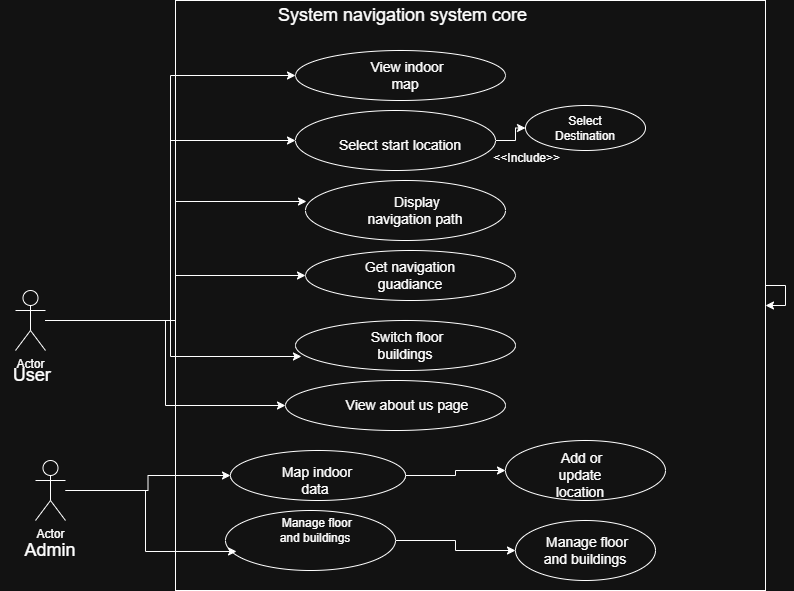

The diagram above was exported from draw.io. Its source (the exported page's mxGraphModel, read from the mxfile embedded in the PNG):
<mxGraphModel dx="1714" dy="476" grid="1" gridSize="10" guides="1" tooltips="1" connect="1" arrows="1" fold="1" page="1" pageScale="1" pageWidth="850" pageHeight="1100" math="0" shadow="0">
  <root>
    <mxCell id="0" />
    <mxCell id="1" parent="0" />
    <mxCell id="aWfd1UgrBaOiKT3_vHdw-1" parent="1" style="whiteSpace=wrap;html=1;aspect=fixed;" value="" vertex="1">
      <mxGeometry height="590" width="590" x="170" y="30" as="geometry" />
    </mxCell>
    <mxCell id="aWfd1UgrBaOiKT3_vHdw-2" parent="1" style="ellipse;whiteSpace=wrap;html=1;" value="" vertex="1">
      <mxGeometry height="50" width="210" x="290" y="80" as="geometry" />
    </mxCell>
    <mxCell id="aWfd1UgrBaOiKT3_vHdw-3" parent="1" style="text;html=1;whiteSpace=wrap;strokeColor=none;fillColor=none;align=center;verticalAlign=middle;rounded=0;" value="&amp;nbsp;" vertex="1">
      <mxGeometry height="30" width="60" x="395" y="65" as="geometry" />
    </mxCell>
    <mxCell id="aWfd1UgrBaOiKT3_vHdw-4" parent="1" style="text;html=1;whiteSpace=wrap;align=center;verticalAlign=middle;rounded=0;" value="&lt;font style=&quot;font-size: 18px;&quot;&gt;&amp;nbsp;System navigation system core&lt;/font&gt;" vertex="1">
      <mxGeometry height="30" width="310" x="240" y="30" as="geometry" />
    </mxCell>
    <mxCell id="aWfd1UgrBaOiKT3_vHdw-5" parent="1" style="text;html=1;whiteSpace=wrap;strokeColor=none;fillColor=none;align=center;verticalAlign=middle;rounded=0;" value="&lt;font style=&quot;font-size: 14px;&quot;&gt;&amp;nbsp;View indoor map&lt;/font&gt;" vertex="1">
      <mxGeometry height="30" width="100" x="350" y="90" as="geometry" />
    </mxCell>
    <mxCell id="aWfd1UgrBaOiKT3_vHdw-14" edge="1" parent="1" source="aWfd1UgrBaOiKT3_vHdw-6" style="edgeStyle=orthogonalEdgeStyle;rounded=0;orthogonalLoop=1;jettySize=auto;html=1;entryX=0;entryY=0.5;entryDx=0;entryDy=0;" target="aWfd1UgrBaOiKT3_vHdw-8">
      <mxGeometry relative="1" as="geometry" />
    </mxCell>
    <mxCell id="aWfd1UgrBaOiKT3_vHdw-6" parent="1" style="ellipse;whiteSpace=wrap;html=1;" value="" vertex="1">
      <mxGeometry height="60" width="200" x="290" y="140" as="geometry" />
    </mxCell>
    <mxCell id="aWfd1UgrBaOiKT3_vHdw-7" parent="1" style="text;html=1;whiteSpace=wrap;strokeColor=none;fillColor=none;align=center;verticalAlign=middle;rounded=0;" value="&lt;font style=&quot;font-size: 14px;&quot;&gt;Select start location&lt;/font&gt;" vertex="1">
      <mxGeometry height="30" width="130" x="330" y="160" as="geometry" />
    </mxCell>
    <mxCell id="aWfd1UgrBaOiKT3_vHdw-8" parent="1" style="ellipse;whiteSpace=wrap;html=1;" value="" vertex="1">
      <mxGeometry height="45" width="120" x="520" y="135" as="geometry" />
    </mxCell>
    <mxCell id="aWfd1UgrBaOiKT3_vHdw-9" parent="1" style="text;html=1;whiteSpace=wrap;strokeColor=none;fillColor=none;align=center;verticalAlign=middle;rounded=0;" value="Select Destination" vertex="1">
      <mxGeometry height="30" width="60" x="550" y="143" as="geometry" />
    </mxCell>
    <mxCell id="aWfd1UgrBaOiKT3_vHdw-12" parent="1" style="text;html=1;whiteSpace=wrap;strokeColor=none;fillColor=none;align=center;verticalAlign=middle;rounded=0;" value="&amp;nbsp;&amp;lt;&amp;lt;Include&amp;gt;&amp;gt;" vertex="1">
      <mxGeometry height="30" width="80" x="480" y="173" as="geometry" />
    </mxCell>
    <mxCell id="aWfd1UgrBaOiKT3_vHdw-13" parent="1" style="ellipse;whiteSpace=wrap;html=1;" value="" vertex="1">
      <mxGeometry height="60" width="200" x="300" y="210" as="geometry" />
    </mxCell>
    <mxCell id="aWfd1UgrBaOiKT3_vHdw-15" parent="1" style="text;html=1;whiteSpace=wrap;strokeColor=none;fillColor=none;align=center;verticalAlign=middle;rounded=0;" value="&lt;font style=&quot;font-size: 14px;&quot;&gt;&amp;nbsp;Display navigation path&lt;/font&gt;" vertex="1">
      <mxGeometry height="30" width="100" x="360" y="225" as="geometry" />
    </mxCell>
    <mxCell id="aWfd1UgrBaOiKT3_vHdw-17" parent="1" style="ellipse;whiteSpace=wrap;html=1;" value="" vertex="1">
      <mxGeometry height="50" width="210" x="300" y="280" as="geometry" />
    </mxCell>
    <mxCell id="aWfd1UgrBaOiKT3_vHdw-18" parent="1" style="text;html=1;whiteSpace=wrap;strokeColor=none;fillColor=none;align=center;verticalAlign=middle;rounded=0;" value="&lt;font style=&quot;font-size: 14px;&quot;&gt;Get navigation guadiance&lt;/font&gt;" vertex="1">
      <mxGeometry height="30" width="120" x="345" y="290" as="geometry" />
    </mxCell>
    <mxCell id="aWfd1UgrBaOiKT3_vHdw-19" parent="1" style="ellipse;whiteSpace=wrap;html=1;" value="" vertex="1">
      <mxGeometry height="50" width="220" x="290" y="350" as="geometry" />
    </mxCell>
    <mxCell id="aWfd1UgrBaOiKT3_vHdw-20" parent="1" style="text;html=1;whiteSpace=wrap;strokeColor=none;fillColor=none;align=center;verticalAlign=middle;rounded=0;" value="&lt;font style=&quot;font-size: 14px;&quot;&gt;&amp;nbsp;Switch floor buildings&lt;/font&gt;" vertex="1">
      <mxGeometry height="30" width="120" x="340" y="360" as="geometry" />
    </mxCell>
    <mxCell id="aWfd1UgrBaOiKT3_vHdw-21" parent="1" style="ellipse;whiteSpace=wrap;html=1;" value="" vertex="1">
      <mxGeometry height="50" width="220" x="280" y="410" as="geometry" />
    </mxCell>
    <mxCell id="aWfd1UgrBaOiKT3_vHdw-22" parent="1" style="text;html=1;whiteSpace=wrap;strokeColor=none;fillColor=none;align=center;verticalAlign=middle;rounded=0;" value="&lt;font style=&quot;font-size: 14px;&quot;&gt;&amp;nbsp;View about us page&lt;/font&gt;" vertex="1">
      <mxGeometry height="30" width="140" x="330" y="420" as="geometry" />
    </mxCell>
    <mxCell id="aWfd1UgrBaOiKT3_vHdw-32" edge="1" parent="1" source="aWfd1UgrBaOiKT3_vHdw-23" style="edgeStyle=orthogonalEdgeStyle;rounded=0;orthogonalLoop=1;jettySize=auto;html=1;" target="aWfd1UgrBaOiKT3_vHdw-27" value="">
      <mxGeometry relative="1" as="geometry" />
    </mxCell>
    <mxCell id="aWfd1UgrBaOiKT3_vHdw-23" parent="1" style="ellipse;whiteSpace=wrap;html=1;" value="" vertex="1">
      <mxGeometry height="50" width="175" x="225" y="480" as="geometry" />
    </mxCell>
    <mxCell id="aWfd1UgrBaOiKT3_vHdw-24" parent="1" style="text;html=1;whiteSpace=wrap;strokeColor=none;fillColor=none;align=center;verticalAlign=middle;rounded=0;" value="&lt;font style=&quot;font-size: 14px;&quot;&gt;&amp;nbsp;Map indoor data&lt;/font&gt;" vertex="1">
      <mxGeometry height="20" width="100" x="260" y="500" as="geometry" />
    </mxCell>
    <mxCell id="aWfd1UgrBaOiKT3_vHdw-33" edge="1" parent="1" source="aWfd1UgrBaOiKT3_vHdw-25" style="edgeStyle=orthogonalEdgeStyle;rounded=0;orthogonalLoop=1;jettySize=auto;html=1;" target="aWfd1UgrBaOiKT3_vHdw-29">
      <mxGeometry relative="1" as="geometry" />
    </mxCell>
    <mxCell id="aWfd1UgrBaOiKT3_vHdw-25" parent="1" style="ellipse;whiteSpace=wrap;html=1;" value="" vertex="1">
      <mxGeometry height="60" width="170" x="220" y="540" as="geometry" />
    </mxCell>
    <mxCell id="aWfd1UgrBaOiKT3_vHdw-26" parent="1" style="text;html=1;whiteSpace=wrap;strokeColor=none;fillColor=none;align=center;verticalAlign=middle;rounded=0;" value="&amp;nbsp;Manage floor and buildings" vertex="1">
      <mxGeometry height="20" width="80" x="270" y="550" as="geometry" />
    </mxCell>
    <mxCell id="aWfd1UgrBaOiKT3_vHdw-27" parent="1" style="ellipse;whiteSpace=wrap;html=1;" value="" vertex="1">
      <mxGeometry height="60" width="160" x="500" y="470" as="geometry" />
    </mxCell>
    <mxCell id="aWfd1UgrBaOiKT3_vHdw-28" parent="1" style="text;html=1;whiteSpace=wrap;strokeColor=none;fillColor=none;align=center;verticalAlign=middle;rounded=0;" value="&lt;font style=&quot;font-size: 14px;&quot;&gt;&amp;nbsp;Add or update location&lt;/font&gt;" vertex="1">
      <mxGeometry height="30" width="90" x="530" y="490" as="geometry" />
    </mxCell>
    <mxCell id="aWfd1UgrBaOiKT3_vHdw-29" parent="1" style="ellipse;whiteSpace=wrap;html=1;" value="" vertex="1">
      <mxGeometry height="60" width="140" x="510" y="550" as="geometry" />
    </mxCell>
    <mxCell id="aWfd1UgrBaOiKT3_vHdw-30" parent="1" style="text;html=1;whiteSpace=wrap;strokeColor=none;fillColor=none;align=center;verticalAlign=middle;rounded=0;" value="&lt;font style=&quot;font-size: 14px;&quot;&gt;&amp;nbsp;Manage floor and buildings&lt;/font&gt;" vertex="1">
      <mxGeometry height="30" width="100" x="530" y="565" as="geometry" />
    </mxCell>
    <mxCell id="aWfd1UgrBaOiKT3_vHdw-36" edge="1" parent="1" source="aWfd1UgrBaOiKT3_vHdw-34" style="edgeStyle=orthogonalEdgeStyle;rounded=0;orthogonalLoop=1;jettySize=auto;html=1;entryX=0;entryY=0.5;entryDx=0;entryDy=0;" target="aWfd1UgrBaOiKT3_vHdw-2">
      <mxGeometry relative="1" as="geometry" />
    </mxCell>
    <mxCell id="aWfd1UgrBaOiKT3_vHdw-37" edge="1" parent="1" source="aWfd1UgrBaOiKT3_vHdw-34" style="edgeStyle=orthogonalEdgeStyle;rounded=0;orthogonalLoop=1;jettySize=auto;html=1;entryX=0;entryY=0.5;entryDx=0;entryDy=0;" target="aWfd1UgrBaOiKT3_vHdw-6">
      <mxGeometry relative="1" as="geometry" />
    </mxCell>
    <mxCell id="aWfd1UgrBaOiKT3_vHdw-39" edge="1" parent="1" source="aWfd1UgrBaOiKT3_vHdw-34" style="edgeStyle=orthogonalEdgeStyle;rounded=0;orthogonalLoop=1;jettySize=auto;html=1;" target="aWfd1UgrBaOiKT3_vHdw-17">
      <mxGeometry relative="1" as="geometry" />
    </mxCell>
    <mxCell id="aWfd1UgrBaOiKT3_vHdw-45" edge="1" parent="1" source="aWfd1UgrBaOiKT3_vHdw-34" style="edgeStyle=orthogonalEdgeStyle;rounded=0;orthogonalLoop=1;jettySize=auto;html=1;entryX=0;entryY=0.5;entryDx=0;entryDy=0;" target="aWfd1UgrBaOiKT3_vHdw-21">
      <mxGeometry relative="1" as="geometry" />
    </mxCell>
    <mxCell id="aWfd1UgrBaOiKT3_vHdw-34" parent="1" style="shape=umlActor;verticalLabelPosition=bottom;verticalAlign=top;html=1;outlineConnect=0;" value="Actor" vertex="1">
      <mxGeometry height="60" width="30" x="10" y="320" as="geometry" />
    </mxCell>
    <mxCell id="aWfd1UgrBaOiKT3_vHdw-35" parent="1" style="text;html=1;whiteSpace=wrap;strokeColor=none;fillColor=none;align=center;verticalAlign=middle;rounded=0;" value="&amp;nbsp;&lt;font style=&quot;font-size: 18px;&quot;&gt;User&lt;/font&gt;" vertex="1">
      <mxGeometry height="30" width="60" x="-5" y="390" as="geometry" />
    </mxCell>
    <mxCell id="aWfd1UgrBaOiKT3_vHdw-42" edge="1" parent="1" source="aWfd1UgrBaOiKT3_vHdw-34" style="edgeStyle=orthogonalEdgeStyle;rounded=0;orthogonalLoop=1;jettySize=auto;html=1;entryX=0.027;entryY=0.72;entryDx=0;entryDy=0;entryPerimeter=0;" target="aWfd1UgrBaOiKT3_vHdw-19">
      <mxGeometry relative="1" as="geometry" />
    </mxCell>
    <mxCell id="aWfd1UgrBaOiKT3_vHdw-43" edge="1" parent="1" source="aWfd1UgrBaOiKT3_vHdw-1" style="edgeStyle=orthogonalEdgeStyle;rounded=0;orthogonalLoop=1;jettySize=auto;html=1;" target="aWfd1UgrBaOiKT3_vHdw-1">
      <mxGeometry relative="1" as="geometry" />
    </mxCell>
    <mxCell id="aWfd1UgrBaOiKT3_vHdw-44" edge="1" parent="1" source="aWfd1UgrBaOiKT3_vHdw-34" style="edgeStyle=orthogonalEdgeStyle;rounded=0;orthogonalLoop=1;jettySize=auto;html=1;entryX=0.005;entryY=0.35;entryDx=0;entryDy=0;entryPerimeter=0;" target="aWfd1UgrBaOiKT3_vHdw-13">
      <mxGeometry relative="1" as="geometry" />
    </mxCell>
    <mxCell id="aWfd1UgrBaOiKT3_vHdw-48" edge="1" parent="1" source="aWfd1UgrBaOiKT3_vHdw-46" style="edgeStyle=orthogonalEdgeStyle;rounded=0;orthogonalLoop=1;jettySize=auto;html=1;" target="aWfd1UgrBaOiKT3_vHdw-23">
      <mxGeometry relative="1" as="geometry" />
    </mxCell>
    <mxCell id="aWfd1UgrBaOiKT3_vHdw-46" parent="1" style="shape=umlActor;verticalLabelPosition=bottom;verticalAlign=top;html=1;outlineConnect=0;" value="Actor" vertex="1">
      <mxGeometry height="60" width="30" x="30" y="490" as="geometry" />
    </mxCell>
    <mxCell id="aWfd1UgrBaOiKT3_vHdw-47" parent="1" style="text;html=1;whiteSpace=wrap;strokeColor=none;fillColor=none;align=center;verticalAlign=middle;rounded=0;" value="&lt;font style=&quot;font-size: 18px;&quot;&gt;Admin&lt;/font&gt;" vertex="1">
      <mxGeometry height="30" width="60" x="15" y="565" as="geometry" />
    </mxCell>
    <mxCell id="aWfd1UgrBaOiKT3_vHdw-49" edge="1" parent="1" source="aWfd1UgrBaOiKT3_vHdw-46" style="edgeStyle=orthogonalEdgeStyle;rounded=0;orthogonalLoop=1;jettySize=auto;html=1;entryX=0.065;entryY=0.683;entryDx=0;entryDy=0;entryPerimeter=0;" target="aWfd1UgrBaOiKT3_vHdw-25">
      <mxGeometry relative="1" as="geometry" />
    </mxCell>
  </root>
</mxGraphModel>